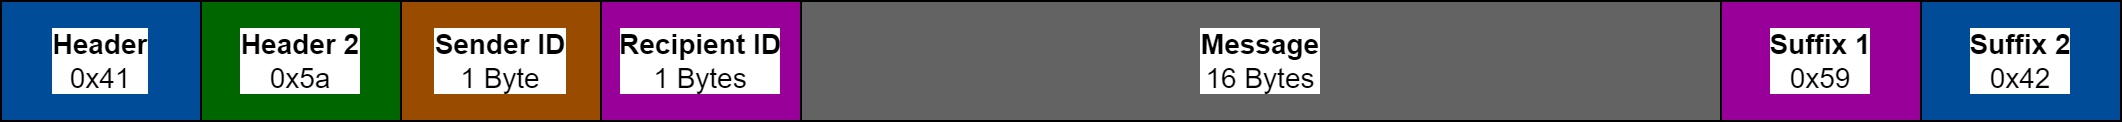

The diagram above was exported from draw.io. Its source (the exported page's mxGraphModel, read from the mxfile embedded in the PNG):
<mxGraphModel dx="792" dy="1188" grid="1" gridSize="10" guides="1" tooltips="1" connect="1" arrows="1" fold="1" page="1" pageScale="1" pageWidth="850" pageHeight="1100" math="0" shadow="0">
  <root>
    <mxCell id="0" />
    <mxCell id="1" parent="0" />
    <mxCell id="NQnV1HjvCBFfqmI1sZCS-1" value="&lt;b&gt;Header&lt;/b&gt;&lt;div&gt;0x41&lt;/div&gt;" style="rounded=0;whiteSpace=wrap;html=1;fontFamily=Helvetica;fontSize=14;fontColor=default;labelBackgroundColor=default;fillColor=#004C99;" parent="1" vertex="1">
      <mxGeometry x="30" y="420" width="100" height="60" as="geometry" />
    </mxCell>
    <mxCell id="NQnV1HjvCBFfqmI1sZCS-2" value="&lt;b&gt;Header 2&lt;/b&gt;&lt;div&gt;0x5a&lt;/div&gt;" style="rounded=0;whiteSpace=wrap;html=1;fontFamily=Helvetica;fontSize=14;fontColor=default;labelBackgroundColor=default;fillColor=#006600;" parent="1" vertex="1">
      <mxGeometry x="130" y="420" width="100" height="60" as="geometry" />
    </mxCell>
    <mxCell id="NQnV1HjvCBFfqmI1sZCS-3" value="&lt;b&gt;Sender ID&lt;/b&gt;&lt;br&gt;&lt;div&gt;1 Byte&lt;/div&gt;" style="rounded=0;whiteSpace=wrap;html=1;fontFamily=Helvetica;fontSize=14;fontColor=default;labelBackgroundColor=default;fillColor=#994C00;" parent="1" vertex="1">
      <mxGeometry x="230" y="420" width="100" height="60" as="geometry" />
    </mxCell>
    <mxCell id="NQnV1HjvCBFfqmI1sZCS-4" value="&lt;b&gt;Message&lt;/b&gt;&lt;br&gt;&lt;div&gt;16 Bytes&lt;/div&gt;" style="rounded=0;whiteSpace=wrap;html=1;fontFamily=Helvetica;fontSize=14;fontColor=default;labelBackgroundColor=default;fillColor=#636363;" parent="1" vertex="1">
      <mxGeometry x="430" y="420" width="460" height="60" as="geometry" />
    </mxCell>
    <mxCell id="NQnV1HjvCBFfqmI1sZCS-5" value="&lt;div&gt;&lt;b&gt;Suffix 2&lt;/b&gt;&lt;/div&gt;&lt;div&gt;0x42&lt;/div&gt;" style="rounded=0;whiteSpace=wrap;html=1;fontFamily=Helvetica;fontSize=14;fontColor=default;labelBackgroundColor=default;fillColor=#004C99;" parent="1" vertex="1">
      <mxGeometry x="990" y="420" width="100" height="60" as="geometry" />
    </mxCell>
    <mxCell id="NQnV1HjvCBFfqmI1sZCS-6" value="&lt;b&gt;Suffix 1&lt;/b&gt;&lt;br&gt;&lt;div&gt;0x59&lt;/div&gt;" style="rounded=0;whiteSpace=wrap;html=1;fontFamily=Helvetica;fontSize=14;fontColor=default;labelBackgroundColor=default;fillColor=#990099;" parent="1" vertex="1">
      <mxGeometry x="890" y="420" width="100" height="60" as="geometry" />
    </mxCell>
    <mxCell id="NQnV1HjvCBFfqmI1sZCS-7" value="&lt;div&gt;&lt;b&gt;Recipient ID&lt;/b&gt;&lt;/div&gt;&lt;div&gt;1 Bytes&lt;/div&gt;" style="rounded=0;whiteSpace=wrap;html=1;fontFamily=Helvetica;fontSize=14;fontColor=default;labelBackgroundColor=default;fillColor=#990099;" parent="1" vertex="1">
      <mxGeometry x="330" y="420" width="100" height="60" as="geometry" />
    </mxCell>
  </root>
</mxGraphModel>